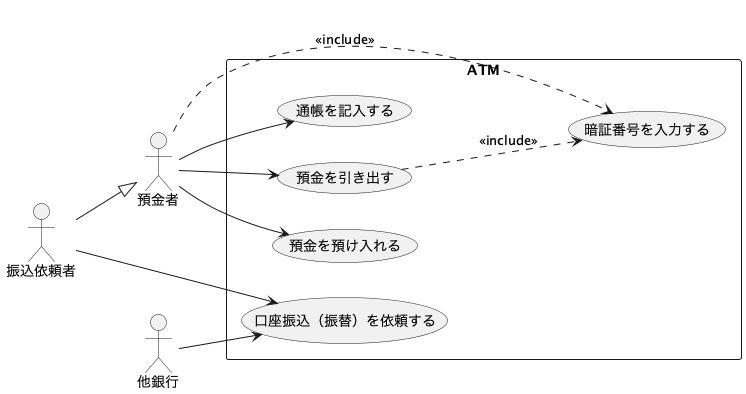

The diagram above was rendered by PlantUML. Its source (embedded in the PNG):
@startuml

left to right direction

actor "預金者" as Depositor
actor "振込依頼者" as RemittanceRequester
actor "他銀行" as OtherBank

RemittanceRequester --|> Depositor

rectangle "ATM" {
    usecase "暗証番号を入力する" as EnterPIN
    usecase "預金を引き出す" as WithdrawMoney
    usecase "預金を預け入れる" as DepositMoney
    usecase "通帳を記入する" as UpdatePassbook
    usecase "口座振込（振替）を依頼する" as RequestTransfer
}

Depositor ..> EnterPIN : <<include>>
Depositor --> WithdrawMoney
Depositor --> DepositMoney
Depositor --> UpdatePassbook

WithdrawMoney ..> EnterPIN : <<include>>

RemittanceRequester --> RequestTransfer
OtherBank --> RequestTransfer

@enduml